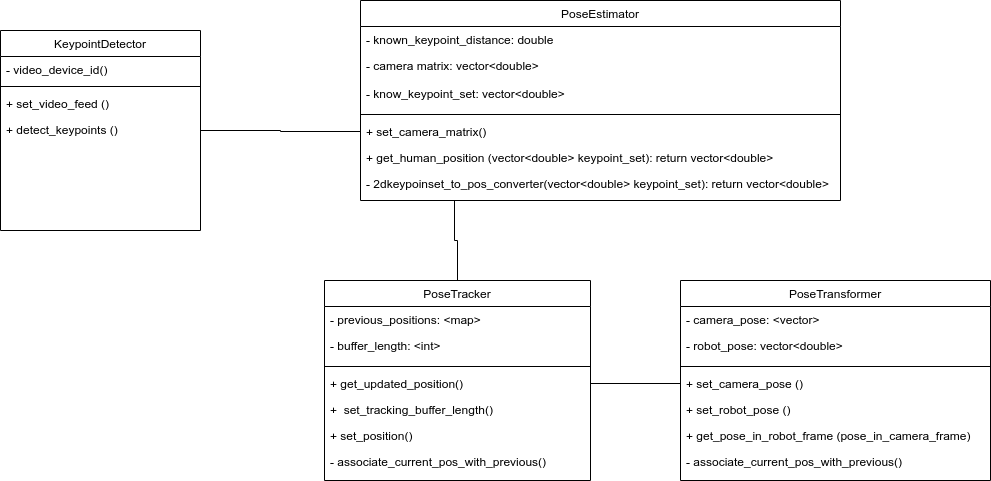

The diagram above was exported from draw.io. Its source (the exported page's mxGraphModel, read from the mxfile embedded in the PNG):
<mxGraphModel dx="1422" dy="773" grid="1" gridSize="10" guides="1" tooltips="1" connect="1" arrows="1" fold="1" page="1" pageScale="1" pageWidth="827" pageHeight="1169" math="0" shadow="0">
  <root>
    <mxCell id="WIyWlLk6GJQsqaUBKTNV-0" />
    <mxCell id="WIyWlLk6GJQsqaUBKTNV-1" parent="WIyWlLk6GJQsqaUBKTNV-0" />
    <mxCell id="zkfFHV4jXpPFQw0GAbJ--0" value="PoseEstimator" style="swimlane;fontStyle=0;align=center;verticalAlign=top;childLayout=stackLayout;horizontal=1;startSize=26;horizontalStack=0;resizeParent=1;resizeLast=0;collapsible=1;marginBottom=0;rounded=0;shadow=0;strokeWidth=1;" parent="WIyWlLk6GJQsqaUBKTNV-1" vertex="1">
      <mxGeometry x="450" y="830" width="480" height="200" as="geometry">
        <mxRectangle x="230" y="140" width="160" height="26" as="alternateBounds" />
      </mxGeometry>
    </mxCell>
    <mxCell id="zkfFHV4jXpPFQw0GAbJ--1" value="- known_keypoint_distance: double" style="text;align=left;verticalAlign=top;spacingLeft=4;spacingRight=4;overflow=hidden;rotatable=0;points=[[0,0.5],[1,0.5]];portConstraint=eastwest;" parent="zkfFHV4jXpPFQw0GAbJ--0" vertex="1">
      <mxGeometry y="26" width="480" height="26" as="geometry" />
    </mxCell>
    <mxCell id="zkfFHV4jXpPFQw0GAbJ--2" value="- camera matrix: vector&lt;double&gt;&#10;" style="text;align=left;verticalAlign=top;spacingLeft=4;spacingRight=4;overflow=hidden;rotatable=0;points=[[0,0.5],[1,0.5]];portConstraint=eastwest;rounded=0;shadow=0;html=0;" parent="zkfFHV4jXpPFQw0GAbJ--0" vertex="1">
      <mxGeometry y="52" width="480" height="28" as="geometry" />
    </mxCell>
    <mxCell id="1Tvwa2eHk84wO3Ua8J0E-2" value="- know_keypoint_set: vector&lt;double&gt;" style="text;align=left;verticalAlign=top;spacingLeft=4;spacingRight=4;overflow=hidden;rotatable=0;points=[[0,0.5],[1,0.5]];portConstraint=eastwest;rounded=0;shadow=0;html=0;" parent="zkfFHV4jXpPFQw0GAbJ--0" vertex="1">
      <mxGeometry y="80" width="480" height="30" as="geometry" />
    </mxCell>
    <mxCell id="zkfFHV4jXpPFQw0GAbJ--4" value="" style="line;html=1;strokeWidth=1;align=left;verticalAlign=middle;spacingTop=-1;spacingLeft=3;spacingRight=3;rotatable=0;labelPosition=right;points=[];portConstraint=eastwest;" parent="zkfFHV4jXpPFQw0GAbJ--0" vertex="1">
      <mxGeometry y="110" width="480" height="8" as="geometry" />
    </mxCell>
    <mxCell id="zkfFHV4jXpPFQw0GAbJ--5" value="+ set_camera_matrix()&#10;" style="text;align=left;verticalAlign=top;spacingLeft=4;spacingRight=4;overflow=hidden;rotatable=0;points=[[0,0.5],[1,0.5]];portConstraint=eastwest;" parent="zkfFHV4jXpPFQw0GAbJ--0" vertex="1">
      <mxGeometry y="118" width="480" height="26" as="geometry" />
    </mxCell>
    <mxCell id="1Tvwa2eHk84wO3Ua8J0E-1" value="+ get_human_position (vector&lt;double&gt; keypoint_set): return vector&lt;double&gt;" style="text;align=left;verticalAlign=top;spacingLeft=4;spacingRight=4;overflow=hidden;rotatable=0;points=[[0,0.5],[1,0.5]];portConstraint=eastwest;" parent="zkfFHV4jXpPFQw0GAbJ--0" vertex="1">
      <mxGeometry y="144" width="480" height="26" as="geometry" />
    </mxCell>
    <mxCell id="1Tvwa2eHk84wO3Ua8J0E-3" value="- 2dkeypoinset_to_pos_converter(vector&lt;double&gt; keypoint_set): return vector&lt;double&gt;" style="text;align=left;verticalAlign=top;spacingLeft=4;spacingRight=4;overflow=hidden;rotatable=0;points=[[0,0.5],[1,0.5]];portConstraint=eastwest;" parent="zkfFHV4jXpPFQw0GAbJ--0" vertex="1">
      <mxGeometry y="170" width="480" height="26" as="geometry" />
    </mxCell>
    <mxCell id="fQDjdMx5dPCfEp1K6dWK-1" value="" style="edgeStyle=orthogonalEdgeStyle;rounded=0;orthogonalLoop=1;jettySize=auto;html=1;endArrow=none;endFill=0;exitX=0.5;exitY=0;exitDx=0;exitDy=0;" edge="1" parent="WIyWlLk6GJQsqaUBKTNV-1" source="1Tvwa2eHk84wO3Ua8J0E-6">
      <mxGeometry relative="1" as="geometry">
        <mxPoint x="544" y="1030" as="targetPoint" />
      </mxGeometry>
    </mxCell>
    <mxCell id="1Tvwa2eHk84wO3Ua8J0E-6" value="PoseTracker" style="swimlane;fontStyle=0;align=center;verticalAlign=top;childLayout=stackLayout;horizontal=1;startSize=26;horizontalStack=0;resizeParent=1;resizeLast=0;collapsible=1;marginBottom=0;rounded=0;shadow=0;strokeWidth=1;" parent="WIyWlLk6GJQsqaUBKTNV-1" vertex="1">
      <mxGeometry x="414" y="1110" width="266" height="200" as="geometry">
        <mxRectangle x="230" y="140" width="160" height="26" as="alternateBounds" />
      </mxGeometry>
    </mxCell>
    <mxCell id="1Tvwa2eHk84wO3Ua8J0E-7" value="- previous_positions: &lt;map&gt;" style="text;align=left;verticalAlign=top;spacingLeft=4;spacingRight=4;overflow=hidden;rotatable=0;points=[[0,0.5],[1,0.5]];portConstraint=eastwest;" parent="1Tvwa2eHk84wO3Ua8J0E-6" vertex="1">
      <mxGeometry y="26" width="266" height="26" as="geometry" />
    </mxCell>
    <mxCell id="1Tvwa2eHk84wO3Ua8J0E-9" value="- buffer_length: &lt;int&gt;" style="text;align=left;verticalAlign=top;spacingLeft=4;spacingRight=4;overflow=hidden;rotatable=0;points=[[0,0.5],[1,0.5]];portConstraint=eastwest;rounded=0;shadow=0;html=0;" parent="1Tvwa2eHk84wO3Ua8J0E-6" vertex="1">
      <mxGeometry y="52" width="266" height="30" as="geometry" />
    </mxCell>
    <mxCell id="1Tvwa2eHk84wO3Ua8J0E-10" value="" style="line;html=1;strokeWidth=1;align=left;verticalAlign=middle;spacingTop=-1;spacingLeft=3;spacingRight=3;rotatable=0;labelPosition=right;points=[];portConstraint=eastwest;" parent="1Tvwa2eHk84wO3Ua8J0E-6" vertex="1">
      <mxGeometry y="82" width="266" height="8" as="geometry" />
    </mxCell>
    <mxCell id="1Tvwa2eHk84wO3Ua8J0E-11" value="+ get_updated_position()" style="text;align=left;verticalAlign=top;spacingLeft=4;spacingRight=4;overflow=hidden;rotatable=0;points=[[0,0.5],[1,0.5]];portConstraint=eastwest;" parent="1Tvwa2eHk84wO3Ua8J0E-6" vertex="1">
      <mxGeometry y="90" width="266" height="26" as="geometry" />
    </mxCell>
    <mxCell id="1Tvwa2eHk84wO3Ua8J0E-12" value="+  set_tracking_buffer_length()" style="text;align=left;verticalAlign=top;spacingLeft=4;spacingRight=4;overflow=hidden;rotatable=0;points=[[0,0.5],[1,0.5]];portConstraint=eastwest;" parent="1Tvwa2eHk84wO3Ua8J0E-6" vertex="1">
      <mxGeometry y="116" width="266" height="26" as="geometry" />
    </mxCell>
    <mxCell id="1Tvwa2eHk84wO3Ua8J0E-13" value="+ set_position()" style="text;align=left;verticalAlign=top;spacingLeft=4;spacingRight=4;overflow=hidden;rotatable=0;points=[[0,0.5],[1,0.5]];portConstraint=eastwest;" parent="1Tvwa2eHk84wO3Ua8J0E-6" vertex="1">
      <mxGeometry y="142" width="266" height="26" as="geometry" />
    </mxCell>
    <mxCell id="1Tvwa2eHk84wO3Ua8J0E-22" value="- associate_current_pos_with_previous()" style="text;align=left;verticalAlign=top;spacingLeft=4;spacingRight=4;overflow=hidden;rotatable=0;points=[[0,0.5],[1,0.5]];portConstraint=eastwest;rounded=0;shadow=0;html=0;" parent="1Tvwa2eHk84wO3Ua8J0E-6" vertex="1">
      <mxGeometry y="168" width="266" height="28" as="geometry" />
    </mxCell>
    <mxCell id="1Tvwa2eHk84wO3Ua8J0E-24" value="PoseTransformer" style="swimlane;fontStyle=0;align=center;verticalAlign=top;childLayout=stackLayout;horizontal=1;startSize=26;horizontalStack=0;resizeParent=1;resizeLast=0;collapsible=1;marginBottom=0;rounded=0;shadow=0;strokeWidth=1;" parent="WIyWlLk6GJQsqaUBKTNV-1" vertex="1">
      <mxGeometry x="770" y="1110" width="310" height="200" as="geometry">
        <mxRectangle x="230" y="140" width="160" height="26" as="alternateBounds" />
      </mxGeometry>
    </mxCell>
    <mxCell id="1Tvwa2eHk84wO3Ua8J0E-25" value="- camera_pose: &lt;vector&gt;" style="text;align=left;verticalAlign=top;spacingLeft=4;spacingRight=4;overflow=hidden;rotatable=0;points=[[0,0.5],[1,0.5]];portConstraint=eastwest;" parent="1Tvwa2eHk84wO3Ua8J0E-24" vertex="1">
      <mxGeometry y="26" width="310" height="26" as="geometry" />
    </mxCell>
    <mxCell id="1Tvwa2eHk84wO3Ua8J0E-26" value="- robot_pose: vector&lt;double&gt;" style="text;align=left;verticalAlign=top;spacingLeft=4;spacingRight=4;overflow=hidden;rotatable=0;points=[[0,0.5],[1,0.5]];portConstraint=eastwest;rounded=0;shadow=0;html=0;" parent="1Tvwa2eHk84wO3Ua8J0E-24" vertex="1">
      <mxGeometry y="52" width="310" height="30" as="geometry" />
    </mxCell>
    <mxCell id="1Tvwa2eHk84wO3Ua8J0E-27" value="" style="line;html=1;strokeWidth=1;align=left;verticalAlign=middle;spacingTop=-1;spacingLeft=3;spacingRight=3;rotatable=0;labelPosition=right;points=[];portConstraint=eastwest;" parent="1Tvwa2eHk84wO3Ua8J0E-24" vertex="1">
      <mxGeometry y="82" width="310" height="8" as="geometry" />
    </mxCell>
    <mxCell id="1Tvwa2eHk84wO3Ua8J0E-28" value="+ set_camera_pose ()" style="text;align=left;verticalAlign=top;spacingLeft=4;spacingRight=4;overflow=hidden;rotatable=0;points=[[0,0.5],[1,0.5]];portConstraint=eastwest;" parent="1Tvwa2eHk84wO3Ua8J0E-24" vertex="1">
      <mxGeometry y="90" width="310" height="26" as="geometry" />
    </mxCell>
    <mxCell id="1Tvwa2eHk84wO3Ua8J0E-29" value="+ set_robot_pose ()" style="text;align=left;verticalAlign=top;spacingLeft=4;spacingRight=4;overflow=hidden;rotatable=0;points=[[0,0.5],[1,0.5]];portConstraint=eastwest;" parent="1Tvwa2eHk84wO3Ua8J0E-24" vertex="1">
      <mxGeometry y="116" width="310" height="26" as="geometry" />
    </mxCell>
    <mxCell id="1Tvwa2eHk84wO3Ua8J0E-30" value="+ get_pose_in_robot_frame (pose_in_camera_frame)" style="text;align=left;verticalAlign=top;spacingLeft=4;spacingRight=4;overflow=hidden;rotatable=0;points=[[0,0.5],[1,0.5]];portConstraint=eastwest;" parent="1Tvwa2eHk84wO3Ua8J0E-24" vertex="1">
      <mxGeometry y="142" width="310" height="26" as="geometry" />
    </mxCell>
    <mxCell id="1Tvwa2eHk84wO3Ua8J0E-31" value="- associate_current_pos_with_previous()" style="text;align=left;verticalAlign=top;spacingLeft=4;spacingRight=4;overflow=hidden;rotatable=0;points=[[0,0.5],[1,0.5]];portConstraint=eastwest;rounded=0;shadow=0;html=0;" parent="1Tvwa2eHk84wO3Ua8J0E-24" vertex="1">
      <mxGeometry y="168" width="310" height="28" as="geometry" />
    </mxCell>
    <mxCell id="1Tvwa2eHk84wO3Ua8J0E-32" value="KeypointDetector" style="swimlane;fontStyle=0;align=center;verticalAlign=top;childLayout=stackLayout;horizontal=1;startSize=26;horizontalStack=0;resizeParent=1;resizeLast=0;collapsible=1;marginBottom=0;rounded=0;shadow=0;strokeWidth=1;" parent="WIyWlLk6GJQsqaUBKTNV-1" vertex="1">
      <mxGeometry x="90" y="860" width="200" height="200" as="geometry">
        <mxRectangle x="230" y="140" width="160" height="26" as="alternateBounds" />
      </mxGeometry>
    </mxCell>
    <mxCell id="1Tvwa2eHk84wO3Ua8J0E-33" value="- video_device_id()" style="text;align=left;verticalAlign=top;spacingLeft=4;spacingRight=4;overflow=hidden;rotatable=0;points=[[0,0.5],[1,0.5]];portConstraint=eastwest;" parent="1Tvwa2eHk84wO3Ua8J0E-32" vertex="1">
      <mxGeometry y="26" width="200" height="26" as="geometry" />
    </mxCell>
    <mxCell id="1Tvwa2eHk84wO3Ua8J0E-35" value="" style="line;html=1;strokeWidth=1;align=left;verticalAlign=middle;spacingTop=-1;spacingLeft=3;spacingRight=3;rotatable=0;labelPosition=right;points=[];portConstraint=eastwest;" parent="1Tvwa2eHk84wO3Ua8J0E-32" vertex="1">
      <mxGeometry y="52" width="200" height="8" as="geometry" />
    </mxCell>
    <mxCell id="1Tvwa2eHk84wO3Ua8J0E-36" value="+ set_video_feed ()" style="text;align=left;verticalAlign=top;spacingLeft=4;spacingRight=4;overflow=hidden;rotatable=0;points=[[0,0.5],[1,0.5]];portConstraint=eastwest;" parent="1Tvwa2eHk84wO3Ua8J0E-32" vertex="1">
      <mxGeometry y="60" width="200" height="26" as="geometry" />
    </mxCell>
    <mxCell id="1Tvwa2eHk84wO3Ua8J0E-39" value="+ detect_keypoints ()" style="text;align=left;verticalAlign=top;spacingLeft=4;spacingRight=4;overflow=hidden;rotatable=0;points=[[0,0.5],[1,0.5]];portConstraint=eastwest;rounded=0;shadow=0;html=0;" parent="1Tvwa2eHk84wO3Ua8J0E-32" vertex="1">
      <mxGeometry y="86" width="200" height="28" as="geometry" />
    </mxCell>
    <mxCell id="fQDjdMx5dPCfEp1K6dWK-0" value="" style="edgeStyle=orthogonalEdgeStyle;rounded=0;orthogonalLoop=1;jettySize=auto;html=1;endArrow=none;endFill=0;" edge="1" parent="WIyWlLk6GJQsqaUBKTNV-1" source="1Tvwa2eHk84wO3Ua8J0E-39" target="zkfFHV4jXpPFQw0GAbJ--5">
      <mxGeometry relative="1" as="geometry" />
    </mxCell>
    <mxCell id="fQDjdMx5dPCfEp1K6dWK-2" value="" style="edgeStyle=orthogonalEdgeStyle;rounded=0;orthogonalLoop=1;jettySize=auto;html=1;endArrow=none;endFill=0;entryX=0;entryY=0.5;entryDx=0;entryDy=0;" edge="1" parent="WIyWlLk6GJQsqaUBKTNV-1" source="1Tvwa2eHk84wO3Ua8J0E-11" target="1Tvwa2eHk84wO3Ua8J0E-28">
      <mxGeometry relative="1" as="geometry" />
    </mxCell>
  </root>
</mxGraphModel>